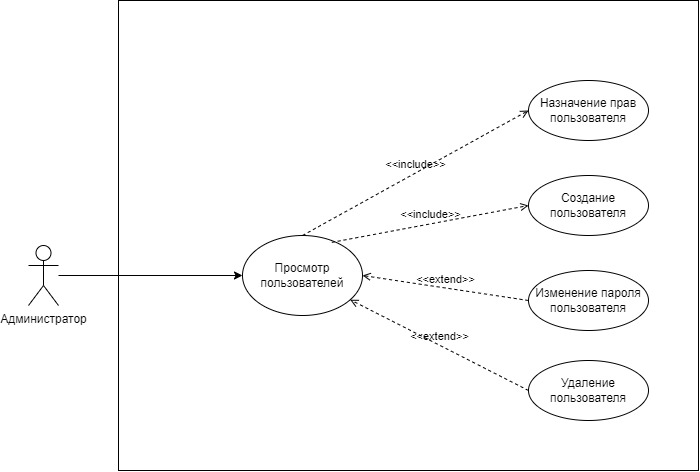

The diagram above was exported from draw.io. Its source (the exported page's mxGraphModel, read from the mxfile embedded in the PNG):
<mxGraphModel dx="1304" dy="709" grid="1" gridSize="10" guides="1" tooltips="1" connect="1" arrows="1" fold="1" page="1" pageScale="1" pageWidth="827" pageHeight="1169" math="0" shadow="0">
  <root>
    <mxCell id="0" />
    <mxCell id="1" parent="0" />
    <mxCell id="6neqOc2Lxl44OeD1vprv-17" value="" style="rounded=0;whiteSpace=wrap;html=1;" vertex="1" parent="1">
      <mxGeometry x="170" y="310" width="580" height="470" as="geometry" />
    </mxCell>
    <mxCell id="6neqOc2Lxl44OeD1vprv-33" style="edgeStyle=orthogonalEdgeStyle;rounded=0;orthogonalLoop=1;jettySize=auto;html=1;entryX=0;entryY=0.5;entryDx=0;entryDy=0;" edge="1" parent="1" source="6neqOc2Lxl44OeD1vprv-18" target="6neqOc2Lxl44OeD1vprv-28">
      <mxGeometry relative="1" as="geometry" />
    </mxCell>
    <mxCell id="6neqOc2Lxl44OeD1vprv-18" value="Администратор" style="shape=umlActor;verticalLabelPosition=bottom;verticalAlign=top;html=1;outlineConnect=0;" vertex="1" parent="1">
      <mxGeometry x="80" y="555" width="30" height="60" as="geometry" />
    </mxCell>
    <mxCell id="6neqOc2Lxl44OeD1vprv-28" value="Просмотр пользователей" style="ellipse;whiteSpace=wrap;html=1;" vertex="1" parent="1">
      <mxGeometry x="294" y="545" width="120" height="80" as="geometry" />
    </mxCell>
    <mxCell id="6neqOc2Lxl44OeD1vprv-30" value="&amp;lt;&amp;lt;extend&amp;gt;&amp;gt;" style="html=1;verticalAlign=bottom;labelBackgroundColor=none;endArrow=open;endFill=0;dashed=1;rounded=0;exitX=0;exitY=0.5;exitDx=0;exitDy=0;" edge="1" parent="1" source="6neqOc2Lxl44OeD1vprv-32" target="6neqOc2Lxl44OeD1vprv-28">
      <mxGeometry width="160" relative="1" as="geometry">
        <mxPoint x="900" y="520" as="sourcePoint" />
        <mxPoint x="550" y="660" as="targetPoint" />
      </mxGeometry>
    </mxCell>
    <mxCell id="6neqOc2Lxl44OeD1vprv-32" value="Удаление пользователя" style="ellipse;whiteSpace=wrap;html=1;" vertex="1" parent="1">
      <mxGeometry x="580" y="670" width="120" height="60" as="geometry" />
    </mxCell>
    <mxCell id="6neqOc2Lxl44OeD1vprv-34" value="Изменение пароля пользователя" style="ellipse;whiteSpace=wrap;html=1;" vertex="1" parent="1">
      <mxGeometry x="580" y="580" width="120" height="60" as="geometry" />
    </mxCell>
    <mxCell id="6neqOc2Lxl44OeD1vprv-35" value="&amp;lt;&amp;lt;extend&amp;gt;&amp;gt;" style="html=1;verticalAlign=bottom;labelBackgroundColor=none;endArrow=open;endFill=0;dashed=1;rounded=0;entryX=1;entryY=0.5;entryDx=0;entryDy=0;exitX=0;exitY=0.5;exitDx=0;exitDy=0;" edge="1" parent="1" source="6neqOc2Lxl44OeD1vprv-34" target="6neqOc2Lxl44OeD1vprv-28">
      <mxGeometry width="160" relative="1" as="geometry">
        <mxPoint x="580" y="595" as="sourcePoint" />
        <mxPoint x="424" y="595" as="targetPoint" />
      </mxGeometry>
    </mxCell>
    <mxCell id="6neqOc2Lxl44OeD1vprv-36" value="Создание пользователя" style="ellipse;whiteSpace=wrap;html=1;" vertex="1" parent="1">
      <mxGeometry x="580" y="485" width="120" height="60" as="geometry" />
    </mxCell>
    <mxCell id="6neqOc2Lxl44OeD1vprv-37" value="&amp;lt;&amp;lt;include&amp;gt;&amp;gt;" style="html=1;verticalAlign=bottom;labelBackgroundColor=none;endArrow=open;endFill=0;dashed=1;rounded=0;entryX=0;entryY=0.5;entryDx=0;entryDy=0;exitX=0.744;exitY=0.086;exitDx=0;exitDy=0;exitPerimeter=0;" edge="1" parent="1" source="6neqOc2Lxl44OeD1vprv-28" target="6neqOc2Lxl44OeD1vprv-36">
      <mxGeometry width="160" relative="1" as="geometry">
        <mxPoint x="350" y="540" as="sourcePoint" />
        <mxPoint x="510" y="540" as="targetPoint" />
      </mxGeometry>
    </mxCell>
    <mxCell id="6neqOc2Lxl44OeD1vprv-38" value="Назначение прав пользователя" style="ellipse;whiteSpace=wrap;html=1;" vertex="1" parent="1">
      <mxGeometry x="580" y="390" width="120" height="60" as="geometry" />
    </mxCell>
    <mxCell id="6neqOc2Lxl44OeD1vprv-39" value="&amp;lt;&amp;lt;include&amp;gt;&amp;gt;" style="html=1;verticalAlign=bottom;labelBackgroundColor=none;endArrow=open;endFill=0;dashed=1;rounded=0;entryX=0;entryY=0.5;entryDx=0;entryDy=0;exitX=0.5;exitY=0;exitDx=0;exitDy=0;" edge="1" parent="1" target="6neqOc2Lxl44OeD1vprv-38" source="6neqOc2Lxl44OeD1vprv-28">
      <mxGeometry width="160" relative="1" as="geometry">
        <mxPoint x="210" y="495" as="sourcePoint" />
        <mxPoint x="366" y="490" as="targetPoint" />
      </mxGeometry>
    </mxCell>
  </root>
</mxGraphModel>